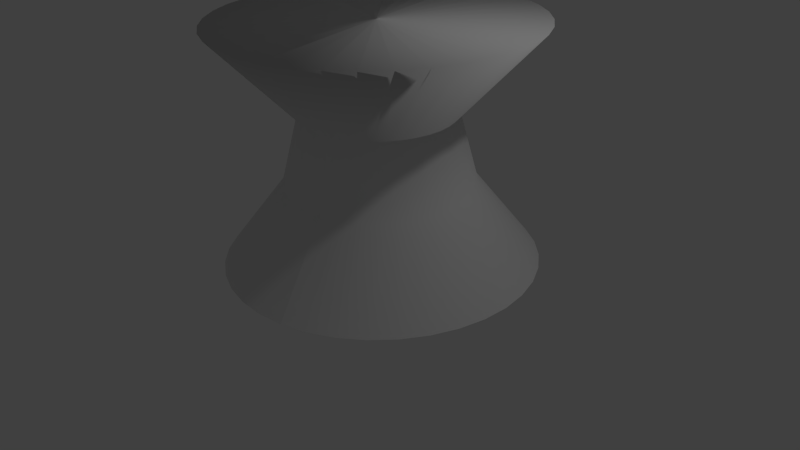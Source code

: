 # Source: whitepawn.blend  (saved by Blender 2.66.1; exported with 4.5.12 LTS)
import bpy
from mathutils import Matrix  # noqa: F401  (used for matrix-valued properties, if any)

bpy.ops.wm.read_factory_settings(use_empty=True)
scene = bpy.context.scene
scene.name = 'Scene'

# ---- collections
col_collection_1 = bpy.data.collections.new('Collection 1'); scene.collection.children.link(col_collection_1)

# ---- materials (node trees are filled in below, after node groups)
mat_material = bpy.data.materials.new('Material')
mat_material.alpha_threshold = 0.0
mat_material.use_transparent_shadow = False
mat_material.roughness = 0.5
mat_material.line_color = (0.0, 0.0, 0.0, 1.0)

# ---- material node trees

# ---- world
world_world = bpy.data.worlds.new('World'); scene.world = world_world
world_world.color = (0.05088, 0.05088, 0.05088)
world_world.use_sun_shadow = False
world_world.sun_shadow_jitter_overblur = 0.0
world_world.cycles.sampling_method = 'MANUAL'
world_world.cycles.sample_map_resolution = 256

# ---- cameras
cam_camera = bpy.data.cameras.new('Camera')
cam_camera.clip_end = 100.0
cam_camera.lens = 35.0
cam_camera.sensor_width = 32.0
cam_camera.sensor_height = 18.0
cam_camera.ortho_scale = 7.314
cam_camera.dof.focus_distance = 0.0
cam_camera.dof.aperture_fstop = 128.0

# ---- lights
light_lamp = bpy.data.lights.new('Lamp', 'POINT')
light_lamp.transmission_factor = 0.0
light_lamp.cutoff_distance = 30.0
light_lamp.energy = 100.0
light_lamp.shadow_buffer_clip_start = 1.001
light_lamp.shadow_soft_size = 0.1
light_lamp.shadow_maximum_resolution = 0.006
light_lamp.use_absolute_resolution = True
light_lamp.cycles.use_multiple_importance_sampling = False

# ---- meshes
me_cube = bpy.data.meshes.new('Cube')
me_cube.from_pydata([(0.5293, -1.864, 0.01892), (0.3604, -1.109, 1.033), (0.3148, -0.8904, 1.922), (0.5532, -1.897, 3.013), (0.1015, 0.05898, 3.039), (0.08152, 0.07592, 0.06088), (0.5293, -1.864, 0.01892), (0.8593, -1.756, 0.01749), (0.5601, -1.044, 1.032), (0.4756, -0.8381, 1.922), (0.8832, -1.79, 3.012), (0.09871, 0.05808, 3.039), (0.08153, 0.07593, 0.06088), (0.8593, -1.756, 0.01749), (1.166, -1.593, 0.01687), (0.7455, -0.9452, 1.031), (0.625, -0.7587, 1.921), (1.19, -1.627, 3.011), (0.09614, 0.05671, 3.039), (0.08153, 0.07593, 0.06088), (1.166, -1.593, 0.01687), (1.439, -1.38, 0.01707), (0.9109, -0.8159, 1.032), (0.7583, -0.6546, 1.921), (1.463, -1.413, 3.012), (0.09385, 0.05492, 3.039), (0.08154, 0.07593, 0.06088), (1.439, -1.38, 0.01707), (1.671, -1.122, 0.0181), (1.051, -0.6599, 1.032), (0.8714, -0.5289, 1.922), (1.695, -1.155, 3.013), (0.0919, 0.05276, 3.039), (0.08154, 0.07594, 0.06088), (1.671, -1.122, 0.0181), (1.855, -0.8275, 0.01992), (1.163, -0.4818, 1.033), (0.9611, -0.3854, 1.923), (1.879, -0.8609, 3.014), (0.09035, 0.05028, 3.039), (0.08155, 0.07594, 0.06088), (1.855, -0.8275, 0.01992), (1.985, -0.5057, 0.02248), (1.241, -0.2871, 1.035), (1.024, -0.2286, 1.924), (2.009, -0.5392, 3.017), (0.08926, 0.04758, 3.039), (0.08155, 0.07595, 0.06088), (1.985, -0.5057, 0.02248), (2.057, -0.1663, 0.0257), (1.285, -0.08173, 1.037), (1.06, -0.06312, 1.926), (2.081, -0.1997, 3.02), (0.08866, 0.04473, 3.039), (0.08155, 0.07595, 0.06088), (2.057, -0.1663, 0.0257), (2.07, 0.1806, 0.02948), (1.292, 0.1281, 1.039), (1.066, 0.1059, 1.927), (2.093, 0.1471, 3.024), (0.08855, 0.04182, 3.039), (0.08155, 0.07596, 0.06088), (2.07, 0.1806, 0.02948), (2.021, 0.5242, 0.0337), (1.263, 0.336, 1.042), (1.042, 0.2734, 1.929), (2.045, 0.4908, 3.028), (0.08896, 0.03894, 3.039), (0.08155, 0.07597, 0.06088), (2.021, 0.5242, 0.0337), (1.914, 0.8542, 0.03824), (1.198, 0.5357, 1.044), (0.9897, 0.4343, 1.932), (1.938, 0.8208, 3.033), (0.08986, 0.03617, 3.039), (0.08155, 0.07597, 0.06088), (1.914, 0.8542, 0.03824), (1.751, 1.161, 0.04296), (1.1, 0.7211, 1.047), (0.9103, 0.5836, 1.934), (1.775, 1.127, 3.038), (0.09123, 0.03359, 3.039), (0.08154, 0.07598, 0.06088), (1.751, 1.161, 0.04296), (1.537, 1.434, 0.04772), (0.9704, 0.8865, 1.05), (0.8061, 0.7169, 1.936), (1.561, 1.401, 3.042), (0.09302, 0.0313, 3.039), (0.08154, 0.07598, 0.06088), (1.537, 1.434, 0.04772), (1.28, 1.666, 0.05237), (0.8143, 1.027, 1.053), (0.6804, 0.8301, 1.939), (1.303, 1.633, 3.047), (0.09519, 0.02935, 3.039), (0.08154, 0.07599, 0.06088), (1.28, 1.666, 0.05237), (0.9852, 1.85, 0.05677), (0.6362, 1.138, 1.056), (0.537, 0.9197, 1.941), (1.009, 1.817, 3.051), (0.09766, 0.02781, 3.039), (0.08153, 0.07599, 0.06088), (0.9852, 1.85, 0.05677), (0.6634, 1.98, 0.06078), (0.4415, 1.217, 1.058), (0.3801, 0.983, 1.943), (0.6873, 1.947, 3.055), (0.1004, 0.02671, 3.039), (0.08152, 0.07599, 0.06088), (0.6634, 1.98, 0.06078), (0.324, 2.052, 0.06429), (0.2362, 1.261, 1.06), (0.2147, 1.018, 1.944), (0.3478, 2.019, 3.059), (0.1032, 0.02611, 3.039), (0.08152, 0.076, 0.06088), (0.324, 2.052, 0.06429), (-0.02286, 2.064, 0.06719), (0.02631, 1.268, 1.062), (0.04564, 1.024, 1.946), (0.001003, 2.031, 3.062), (0.1061, 0.02601, 3.039), (0.08151, 0.076, 0.06088), (-0.02286, 2.064, 0.06719), (-0.3665, 2.016, 0.06939), (-0.1816, 1.239, 1.063), (-0.1219, 1.0, 1.947), (-0.3427, 1.983, 3.064), (0.109, 0.02641, 3.038), (0.08151, 0.076, 0.06088), (-0.3665, 2.016, 0.06939), (-0.6966, 1.909, 0.07082), (-0.3813, 1.174, 1.064), (-0.2827, 0.9482, 1.948), (-0.6727, 1.875, 3.065), (0.1118, 0.02731, 3.038), (0.0815, 0.07599, 0.06088), (-0.6966, 1.909, 0.07082), (-1.003, 1.746, 0.07145), (-0.5667, 1.075, 1.064), (-0.4321, 0.8688, 1.948), (-0.9791, 1.712, 3.066), (0.1143, 0.02868, 3.038), (0.08149, 0.07599, 0.06088), (-1.003, 1.746, 0.07145), (-1.276, 1.532, 0.07124), (-0.7322, 0.9458, 1.064), (-0.5654, 0.7646, 1.948), (-1.253, 1.499, 3.066), (0.1166, 0.03048, 3.038), (0.08149, 0.07599, 0.06088), (-1.276, 1.532, 0.07124), (-1.509, 1.274, 0.07021), (-0.8727, 0.7898, 1.064), (-0.6786, 0.6389, 1.947), (-1.485, 1.241, 3.065), (0.1186, 0.03264, 3.038), (0.08148, 0.07598, 0.06088), (-1.509, 1.274, 0.07021), (-1.693, 0.9798, 0.06839), (-0.9839, 0.6117, 1.063), (-0.7682, 0.4955, 1.946), (-1.669, 0.9463, 3.063), (0.1201, 0.03511, 3.038), (0.08148, 0.07598, 0.06088), (-1.693, 0.9798, 0.06839), (-1.823, 0.658, 0.06583), (-1.063, 0.417, 1.061), (-0.8315, 0.3386, 1.945), (-1.799, 0.6246, 3.06), (0.1212, 0.03781, 3.039), (0.08148, 0.07597, 0.06088), (-1.823, 0.658, 0.06583), (-1.895, 0.3186, 0.06261), (-1.106, 0.2116, 1.059), (-0.8667, 0.1732, 1.944), (-1.871, 0.2851, 3.057), (0.1218, 0.04066, 3.039), (0.08148, 0.07596, 0.06088), (-1.895, 0.3186, 0.06261), (-1.907, -0.02827, 0.05883), (-1.114, 0.001758, 1.057), (-0.8726, 0.004138, 1.942), (-1.883, -0.06172, 3.053), (0.1219, 0.04357, 3.039), (0.08148, 0.07596, 0.06088), (-1.907, -0.02827, 0.05883), (-1.859, -0.3719, 0.05461), (-1.084, -0.2062, 1.054), (-0.8491, -0.1634, 1.94), (-1.835, -0.4054, 3.049), (0.1215, 0.04646, 3.039), (0.08148, 0.07595, 0.06088), (-1.859, -0.3719, 0.05461), (-1.751, -0.702, 0.05007), (-1.019, -0.4059, 1.051), (-0.7968, -0.3242, 1.937), (-1.727, -0.7354, 3.045), (0.1206, 0.04923, 3.039), (0.08148, 0.07594, 0.06088), (-1.751, -0.702, 0.05007), (-1.588, -1.008, 0.04535), (-0.9209, -0.5912, 1.049), (-0.7174, -0.4736, 1.935), (-1.564, -1.042, 3.04), (0.1193, 0.0518, 3.039), (0.08148, 0.07594, 0.06088), (-1.588, -1.008, 0.04535), (-1.375, -1.282, 0.04059), (-0.7916, -0.7567, 1.046), (-0.6132, -0.6068, 1.933), (-1.351, -1.315, 3.035), (0.1175, 0.0541, 3.039), (0.08149, 0.07593, 0.06088), (-1.375, -1.282, 0.04059), (-1.117, -1.514, 0.03594), (-0.6356, -0.8972, 1.043), (-0.4875, -0.72, 1.931), (-1.093, -1.547, 3.03), (0.1153, 0.05605, 3.039), (0.08149, 0.07593, 0.06088), (-1.117, -1.514, 0.03594), (-0.8224, -1.698, 0.03154), (-0.4575, -1.008, 1.04), (-0.3441, -0.8096, 1.928), (-0.7986, -1.731, 3.026), (0.1128, 0.05759, 3.039), (0.0815, 0.07593, 0.06088), (-0.8224, -1.698, 0.03154), (-0.5007, -1.828, 0.02753), (-0.2628, -1.087, 1.038), (-0.1872, -0.873, 1.926), (-0.4768, -1.861, 3.022), (0.1101, 0.05868, 3.039), (0.0815, 0.07592, 0.06088), (-0.5007, -1.828, 0.02753), (-0.1612, -1.9, 0.02402), (-0.0574, -1.131, 1.036), (-0.02179, -0.9081, 1.925), (-0.1373, -1.933, 3.019), (0.1073, 0.05929, 3.039), (0.08151, 0.07592, 0.06088), (-0.1612, -1.9, 0.02402), (0.1856, -1.912, 0.02112), (0.1525, -1.138, 1.034), (0.1473, -0.914, 1.923), (0.2095, -1.945, 3.016), (0.1044, 0.05939, 3.039), (0.08152, 0.07592, 0.06088), (0.1856, -1.912, 0.02112), (0.5293, -1.864, 0.01892), (0.3604, -1.109, 1.033), (0.3148, -0.8904, 1.922), (0.5532, -1.897, 3.013), (0.1015, 0.05898, 3.039), (0.08152, 0.07592, 0.06088), (0.5293, -1.864, 0.01892)], [], [(2, 9, 10, 3), (5, 12, 13, 6), (1, 8, 9, 2), (4, 11, 12, 5), (0, 7, 8, 1), (3, 10, 11, 4), (10, 17, 18, 11), (9, 16, 17, 10), (12, 19, 20, 13), (8, 15, 16, 9), (11, 18, 19, 12), (7, 14, 15, 8), (14, 21, 22, 15), (17, 24, 25, 18), (16, 23, 24, 17), (19, 26, 27, 20), (15, 22, 23, 16), (18, 25, 26, 19), (22, 29, 30, 23), (25, 32, 33, 26), (21, 28, 29, 22), (24, 31, 32, 25), (23, 30, 31, 24), (26, 33, 34, 27), (33, 40, 41, 34), (29, 36, 37, 30), (32, 39, 40, 33), (28, 35, 36, 29), (31, 38, 39, 32), (30, 37, 38, 31), (37, 44, 45, 38), (40, 47, 48, 41), (36, 43, 44, 37), (39, 46, 47, 40), (35, 42, 43, 36), (38, 45, 46, 39), (44, 51, 52, 45), (47, 54, 55, 48), (43, 50, 51, 44), (46, 53, 54, 47), (42, 49, 50, 43), (45, 52, 53, 46), (49, 56, 57, 50), (52, 59, 60, 53), (51, 58, 59, 52), (54, 61, 62, 55), (50, 57, 58, 51), (53, 60, 61, 54), (60, 67, 68, 61), (56, 63, 64, 57), (59, 66, 67, 60), (58, 65, 66, 59), (61, 68, 69, 62), (57, 64, 65, 58), (64, 71, 72, 65), (67, 74, 75, 68), (63, 70, 71, 64), (66, 73, 74, 67), (65, 72, 73, 66), (68, 75, 76, 69), (75, 82, 83, 76), (71, 78, 79, 72), (74, 81, 82, 75), (70, 77, 78, 71), (73, 80, 81, 74), (72, 79, 80, 73), (79, 86, 87, 80), (82, 89, 90, 83), (78, 85, 86, 79), (81, 88, 89, 82), (77, 84, 85, 78), (80, 87, 88, 81), (87, 94, 95, 88), (86, 93, 94, 87), (89, 96, 97, 90), (85, 92, 93, 86), (88, 95, 96, 89), (84, 91, 92, 85), (91, 98, 99, 92), (94, 101, 102, 95), (93, 100, 101, 94), (96, 103, 104, 97), (92, 99, 100, 93), (95, 102, 103, 96), (102, 109, 110, 103), (98, 105, 106, 99), (101, 108, 109, 102), (100, 107, 108, 101), (103, 110, 111, 104), (99, 106, 107, 100), (106, 113, 114, 107), (109, 116, 117, 110), (105, 112, 113, 106), (108, 115, 116, 109), (107, 114, 115, 108), (110, 117, 118, 111), (114, 121, 122, 115), (117, 124, 125, 118), (113, 120, 121, 114), (116, 123, 124, 117), (112, 119, 120, 113), (115, 122, 123, 116), (121, 128, 129, 122), (124, 131, 132, 125), (120, 127, 128, 121), (123, 130, 131, 124), (119, 126, 127, 120), (122, 129, 130, 123), (129, 136, 137, 130), (128, 135, 136, 129), (131, 138, 139, 132), (127, 134, 135, 128), (130, 137, 138, 131), (126, 133, 134, 127), (133, 140, 141, 134), (136, 143, 144, 137), (135, 142, 143, 136), (138, 145, 146, 139), (134, 141, 142, 135), (137, 144, 145, 138), (141, 148, 149, 142), (144, 151, 152, 145), (140, 147, 148, 141), (143, 150, 151, 144), (142, 149, 150, 143), (145, 152, 153, 146), (152, 159, 160, 153), (148, 155, 156, 149), (151, 158, 159, 152), (147, 154, 155, 148), (150, 157, 158, 151), (149, 156, 157, 150), (156, 163, 164, 157), (159, 166, 167, 160), (155, 162, 163, 156), (158, 165, 166, 159), (154, 161, 162, 155), (157, 164, 165, 158), (163, 170, 171, 164), (166, 173, 174, 167), (162, 169, 170, 163), (165, 172, 173, 166), (161, 168, 169, 162), (164, 171, 172, 165), (168, 175, 176, 169), (171, 178, 179, 172), (170, 177, 178, 171), (173, 180, 181, 174), (169, 176, 177, 170), (172, 179, 180, 173), (179, 186, 187, 180), (175, 182, 183, 176), (178, 185, 186, 179), (177, 184, 185, 178), (180, 187, 188, 181), (176, 183, 184, 177), (183, 190, 191, 184), (186, 193, 194, 187), (182, 189, 190, 183), (185, 192, 193, 186), (184, 191, 192, 185), (187, 194, 195, 188), (194, 201, 202, 195), (190, 197, 198, 191), (193, 200, 201, 194), (189, 196, 197, 190), (192, 199, 200, 193), (191, 198, 199, 192), (198, 205, 206, 199), (201, 208, 209, 202), (197, 204, 205, 198), (200, 207, 208, 201), (196, 203, 204, 197), (199, 206, 207, 200), (206, 213, 214, 207), (205, 212, 213, 206), (208, 215, 216, 209), (204, 211, 212, 205), (207, 214, 215, 208), (203, 210, 211, 204), (210, 217, 218, 211), (213, 220, 221, 214), (212, 219, 220, 213), (215, 222, 223, 216), (211, 218, 219, 212), (214, 221, 222, 215), (221, 228, 229, 222), (217, 224, 225, 218), (220, 227, 228, 221), (219, 226, 227, 220), (222, 229, 230, 223), (218, 225, 226, 219), (225, 232, 233, 226), (228, 235, 236, 229), (224, 231, 232, 225), (227, 234, 235, 228), (226, 233, 234, 227), (229, 236, 237, 230), (233, 240, 241, 234), (236, 243, 244, 237), (232, 239, 240, 233), (235, 242, 243, 236), (231, 238, 239, 232), (234, 241, 242, 235), (240, 247, 248, 241), (243, 250, 251, 244), (239, 246, 247, 240), (242, 249, 250, 243), (238, 245, 246, 239), (241, 248, 249, 242), (248, 255, 256, 249), (247, 254, 255, 248), (250, 257, 258, 251), (246, 253, 254, 247), (249, 256, 257, 250), (245, 252, 253, 246)])
me_cube.polygons.foreach_set('use_smooth', [True] * 216)
me_cube.materials.append(mat_material)
me_cube.use_remesh_preserve_volume = False
me_cube.use_remesh_preserve_attributes = False
me_cube.use_mirror_vertex_groups = False
me_cube.update()

# ---- objects
ob_cube = bpy.data.objects.new('Cube', me_cube)
ob_lamp = bpy.data.objects.new('Lamp', light_lamp)
ob_camera = bpy.data.objects.new('Camera', cam_camera)

# ---- transforms, parenting, visibility, modifiers, constraints
ob_cube.location = (0.0, 0.0, 0.0)
ob_cube.lock_rotations_4d = False
ob_cube.empty_display_type = 'ARROWS'
ob_cube.lineart.crease_threshold = 0.0
ob_lamp.location = (4.076, 1.005, 5.904)
ob_lamp.rotation_euler = (0.6503, 0.05522, 1.866)
ob_lamp.lock_rotations_4d = False
ob_lamp.empty_display_type = 'ARROWS'
ob_lamp.color = (0.0, 0.0, 0.0, 0.0)
ob_lamp.lineart.crease_threshold = 0.0
ob_camera.location = (7.481, -6.508, 5.344)
ob_camera.rotation_euler = (1.109, 0.01082, 0.8149)
ob_camera.lock_rotations_4d = False
ob_camera.empty_display_type = 'ARROWS'
ob_camera.color = (0.0, 0.0, 0.0, 0.0)
ob_camera.display_type = 'WIRE'
ob_camera.lineart.crease_threshold = 0.0

# ---- collection membership
col_collection_1.objects.link(ob_cube)
col_collection_1.objects.link(ob_lamp)
col_collection_1.objects.link(ob_camera)

# ---- scene / render settings (as saved in the file)
scene.camera = ob_camera
scene.frame_start = 1; scene.frame_end = 250; scene.frame_set(1)
scene.render.engine = 'BLENDER_EEVEE_NEXT'
scene.render.image_settings.color_mode = 'RGB'
scene.render.image_settings.compression = 90
scene.render.resolution_percentage = 50
scene.render.dither_intensity = 0.0
scene.cycles.use_denoising = False
scene.cycles.samples = 10
scene.cycles.sampling_pattern = 'TABULATED_SOBOL'
scene.cycles.light_sampling_threshold = 0.0
scene.cycles.use_adaptive_sampling = False
scene.cycles.use_light_tree = False
scene.cycles.blur_glossy = 0.0
scene.cycles.volume_bounces = 1
scene.cycles.pixel_filter_type = 'GAUSSIAN'
scene.cycles.sample_clamp_indirect = 0.0
scene.view_settings.view_transform = 'Standard'
bpy.context.view_layer.update()
